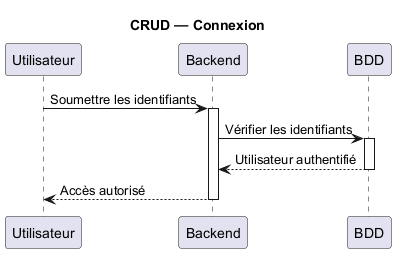

The diagram above was rendered by PlantUML. Its source (embedded in the PNG):
@startuml
title CRUD — Connexion

participant Utilisateur
participant Backend
participant BDD

Utilisateur -> Backend: Soumettre les identifiants
activate Backend

Backend -> BDD: Vérifier les identifiants
activate BDD

BDD --> Backend: Utilisateur authentifié
deactivate BDD

Backend --> Utilisateur: Accès autorisé
deactivate Backend

@enduml